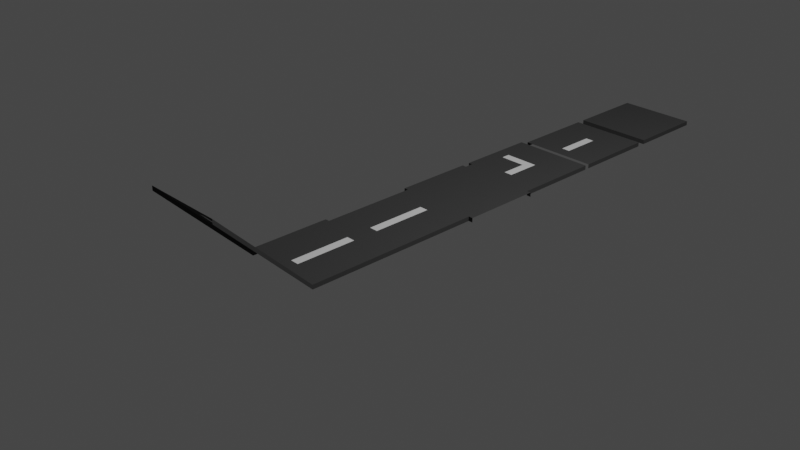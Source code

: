 # Source: Road.blend  (saved by Blender 2.93.20; exported with 4.5.12 LTS)
import bpy
from mathutils import Matrix  # noqa: F401  (used for matrix-valued properties, if any)

bpy.ops.wm.read_factory_settings(use_empty=True)
scene = bpy.context.scene
scene.name = 'Scene'

# ---- collections
col_collection = bpy.data.collections.new('Collection'); scene.collection.children.link(col_collection)
col_road = bpy.data.collections.new('Road'); scene.collection.children.link(col_road)

# ---- materials (node trees are filled in below, after node groups)
mat_road = bpy.data.materials.new('Road')
mat_road.alpha_threshold = 0.0
mat_road.use_transparent_shadow = False
mat_road.diffuse_color = (0.06072, 0.06072, 0.06072, 1.0)
mat_road.roughness = 0.0
mat_road.specular_intensity = 0.0
mat_road.line_color = (0.0, 0.0, 0.0, 1.0)
mat_white_strip = bpy.data.materials.new('White Strip')
mat_white_strip.use_transparent_shadow = False
mat_white_strip.roughness = 0.0
mat_white_strip.specular_intensity = 0.0
mat_white_strip.metallic = 0.09924

# ---- material node trees

# ---- world
world_world = bpy.data.worlds.new('World'); scene.world = world_world
world_world.use_nodes = True; world_world.node_tree.nodes.clear()
_N = world_world.node_tree.nodes; _L = world_world.node_tree.links
n0 = _N.new('ShaderNodeOutputWorld'); n0.name = 'World Output'; n0.location = (300, 300)
n1 = _N.new('ShaderNodeBackground'); n1.name = 'Background'; n1.location = (10, 300)
n1.inputs[0].default_value = (0.05088, 0.05088, 0.05088, 1.0)
_L.new(n1.outputs[0], n0.inputs[0])
n0.is_active_output = True
world_world.color = (0.05088, 0.05088, 0.05088)
world_world.use_sun_shadow = False
world_world.sun_shadow_jitter_overblur = 0.0

# ---- cameras
cam_camera = bpy.data.cameras.new('Camera')
cam_camera.clip_end = 100.0
cam_camera.ortho_scale = 7.314

# ---- lights
light_light = bpy.data.lights.new('Light', 'POINT')
light_light.transmission_factor = 0.0
light_light.energy = 1000.0
light_light.shadow_soft_size = 0.1
light_light.shadow_maximum_resolution = 0.006
light_light.use_absolute_resolution = True

# ---- meshes
me_road_turn = bpy.data.meshes.new('road_turn')
me_road_turn.from_pydata([(0.45, 0.45, -0.05), (0.45, -0.5, -0.05), (0.05, 0.45, -0.05), (0.45, 0.45, -4.917e-07), (0.45, -0.5, 0.0), (0.05, 0.45, -4.917e-07), (0.05, -0.5, 0.0), (-0.05, 0.05, -3.081e-07), (-0.5, 0.05, -3.081e-07), (0.45, -0.35, 0.0), (0.05, -0.35, 0.0), (0.45, -0.35, -0.05), (-0.5, 0.45, -0.05), (-0.35, -0.05, -2.589e-07), (-0.05, 0.45, -0.05), (-0.5, 0.45, -4.917e-07), (-0.35, -0.35, 0.0), (-0.05, 0.45, -4.917e-07), (-0.05, -0.5, 0.0), (0.05, 0.05, -3.081e-07), (0.45, 0.05, -3.081e-07), (-0.35, 0.05, -3.081e-07), (0.45, 0.05, -0.05), (-0.35, 0.45, -4.917e-07), (-0.5, -0.35, 0.0), (-0.35, -0.5, 0.0), (-0.05, -0.35, 0.0), (0.45, -0.05, -2.589e-07), (-0.35, 0.45, -0.05), (0.05, -0.05, -2.589e-07), (0.45, -0.05, -0.05), (-0.5, -0.05, -2.589e-07), (-0.05, -0.05, -2.589e-07), (-0.35, -0.45, 0.0), (0.45, -0.45, 0.0), (0.05, -0.45, 0.0), (0.45, -0.45, -0.05), (-0.5, -0.45, 0.0), (-0.05, -0.45, 0.0), (-0.5, -0.45, -0.05), (-0.45, -0.5, 0.0), (-0.45, -0.5, -0.05), (-0.45, 0.45, -4.917e-07), (-0.45, 0.05, -3.081e-07), (-0.45, -0.35, 0.0), (-0.45, -0.05, -2.589e-07), (-0.45, 0.45, -0.05), (-0.45, -0.45, -0.05), (-0.45, -0.45, 0.0)], [], [(35, 34, 9, 10), (5, 3, 0, 2), (19, 20, 3, 5), (36, 34, 4, 1), (27, 9, 11, 30), (38, 35, 10, 26), (2, 14, 17, 5), (29, 27, 20, 19), (7, 17, 23, 21), (3, 20, 22, 0), (38, 26, 16, 33), (48, 44, 24, 37), (42, 46, 12, 15), (43, 42, 15, 8), (17, 14, 28, 23), (32, 7, 21, 13), (45, 43, 8, 31), (26, 32, 13, 16), (10, 29, 32, 26), (29, 19, 7, 32), (7, 19, 5, 17), (44, 45, 31, 24), (10, 9, 27, 29), (20, 27, 30, 22), (39, 47, 48, 37), (18, 38, 33, 25), (18, 6, 35, 38), (11, 9, 34, 36), (6, 4, 34, 35), (25, 33, 48, 40), (16, 13, 45, 44), (48, 47, 41, 40), (13, 21, 43, 45), (21, 23, 42, 43), (23, 28, 46, 42), (33, 16, 44, 48)])
me_road_turn.polygons.foreach_set('material_index', [0, 0, 0, 0, 0, 0, 0, 0, 0, 0, 0, 0, 0, 0, 0, 1, 0, 0, 1, 1, 0, 0, 0, 0, 0, 0, 0, 0, 0, 0, 0, 0, 0, 0, 0, 0])
_uv = me_road_turn.uv_layers.new(name='UVMap')
_uv.uv.foreach_set('vector', [0.5, 0.9497, 0.5, 0.737, 0.5, 0.7122, 0.5, 0.8778, 0.5, 0.2627, 0.5, 0.5, 0.375, 0.5, 0.375, 0.2627, 0.5, 0.4924, 0.5, 0.5793, 0.5, 0.5, 0.5, 0.2627, 0.375, 0.737, 0.5, 0.737, 0.5, 0.75, 0.375, 0.75, 0.5, 0.6005, 0.5, 0.7122, 0.375, 0.7122, 0.375, 0.6005, 0.5, 0.9497, 0.5, 0.9497, 0.5, 0.8778, 0.5, 0.8778, 0.375, 0.2627, 0.375, 0.2627, 0.5, 0.2627, 0.5, 0.2627, 0.5, 0.554, 0.5, 0.6005, 0.5, 0.5793, 0.5, 0.4924, 0.5, 0.4924, 0.5, 0.2627, 0.5, 0.3912, 0.5, 0.5394, 0.5, 0.5, 0.5, 0.5793, 0.375, 0.5793, 0.375, 0.5, 0.5, 0.9497, 0.5, 0.8778, 0.5, 0.7881, 0.5, 0.8346, 0.5, 0.7858, 0.5, 0.7502, 0.5, 0.7122, 0.5, 0.737, 0.5, 0.4456, 0.375, 0.4456, 0.375, 0.5, 0.5, 0.5, 0.5, 0.5593, 0.5, 0.4456, 0.5, 0.5, 0.5, 0.5793, 0.5, 0.2627, 0.375, 0.2627, 0.375, 0.3912, 0.5, 0.3912, 0.5, 0.554, 0.5, 0.4924, 0.5, 0.5394, 0.5, 0.5792, 0.5, 0.5898, 0.5, 0.5593, 0.5, 0.5793, 0.5, 0.6005, 0.5, 0.8778, 0.5, 0.554, 0.5, 0.5792, 0.5, 0.7881, 0.5, 0.8778, 0.5, 0.554, 0.5, 0.554, 0.5, 0.8778, 0.5, 0.554, 0.5, 0.4924, 0.5, 0.4924, 0.5, 0.554, 0.5, 0.4924, 0.5, 0.4924, 0.5, 0.2627, 0.5, 0.2627, 0.5, 0.7502, 0.5, 0.5898, 0.5, 0.6005, 0.5, 0.7122, 0.5, 0.8778, 0.5, 0.7122, 0.5, 0.6005, 0.5, 0.554, 0.5, 0.5793, 0.5, 0.6005, 0.375, 0.6005, 0.375, 0.5793, 0.375, 0.737, 0.3206, 0.737, 0.5, 0.7858, 0.5, 0.737, 0.5, 0.9873, 0.5, 0.9497, 0.5, 0.8346, 0.5, 0.8588, 0.5, 0.9873, 0.5, 0.9873, 0.5, 0.9497, 0.5, 0.9497, 0.375, 0.7122, 0.5, 0.7122, 0.5, 0.737, 0.375, 0.737, 0.5, 0.9873, 0.5, 0.75, 0.5, 0.737, 0.5, 0.9497, 0.5, 0.8588, 0.5, 0.8346, 0.5, 0.7858, 0.5, 0.8044, 0.5, 0.7881, 0.5, 0.5792, 0.5, 0.5898, 0.5, 0.7502, 0.5, 0.7858, 0.3206, 0.737, 0.375, 0.8044, 0.5, 0.8044, 0.5, 0.5792, 0.5, 0.5394, 0.5, 0.5593, 0.5, 0.5898, 0.5, 0.5394, 0.5, 0.3912, 0.5, 0.4456, 0.5, 0.5593, 0.5, 0.3912, 0.375, 0.3912, 0.375, 0.4456, 0.5, 0.4456, 0.5, 0.8346, 0.5, 0.7881, 0.5, 0.7502, 0.5, 0.7858])
me_road_turn.materials.append(mat_road)
me_road_turn.materials.append(mat_white_strip)
me_road_turn.use_remesh_preserve_volume = False
me_road_turn.use_remesh_preserve_attributes = False
me_road_turn.use_mirror_vertex_groups = False
me_road_turn.update()
me_road_straight = bpy.data.meshes.new('road_straight')
me_road_straight.from_pydata([(0.45, 0.5, -0.05), (0.45, -0.5, -0.05), (0.45, 0.5, -4.917e-07), (0.0, -0.5, 0.0), (0.45, -0.5, 0.0), (0.0, 0.5, -4.917e-07), (0.05, 0.5, -4.917e-07), (0.05, -0.5, 0.0), (0.45, 0.35, -0.05), (0.45, 0.35, -4.917e-07), (0.0, 0.35, -4.917e-07), (0.05, 0.35, -4.917e-07), (0.45, -0.35, 0.0), (0.0, -0.35, 0.0), (0.05, -0.35, 0.0), (0.45, -0.35, -0.05)], [], [(7, 4, 12, 14), (15, 12, 4, 1), (11, 6, 5, 10), (14, 11, 10, 13), (0, 2, 9, 8), (2, 6, 11, 9), (7, 14, 13, 3), (8, 9, 12, 15), (14, 12, 9, 11)])
me_road_straight.polygons.foreach_set('material_index', [0, 0, 0, 1, 0, 0, 0, 0, 0])
_uv = me_road_straight.uv_layers.new(name='UVMap')
_uv.uv.foreach_set('vector', [0.5, 0.9873, 0.5, 0.75, 0.5, 0.7122, 0.5, 0.8778, 0.375, 0.7122, 0.5, 0.7122, 0.5, 0.75, 0.375, 0.75, 0.5, 0.3741, 0.5, 0.2627, 0.5, 0.25, 0.5, 0.3653, 0.5, 0.8778, 0.5, 0.3741, 0.5, 0.3653, 0.5, 0.8867, 0.375, 0.5, 0.5, 0.5, 0.5, 0.5384, 0.375, 0.5384, 0.5, 0.5, 0.5, 0.2627, 0.5, 0.3741, 0.5, 0.5384, 0.5, 0.9873, 0.5, 0.8778, 0.5, 0.8867, 0.5, 1.0, 0.375, 0.5384, 0.5, 0.5384, 0.5, 0.7122, 0.375, 0.7122, 0.5, 0.8778, 0.5, 0.7122, 0.5, 0.5384, 0.5, 0.3741])
me_road_straight.materials.append(mat_road)
me_road_straight.materials.append(mat_white_strip)
me_road_straight.use_remesh_preserve_volume = False
me_road_straight.use_remesh_preserve_attributes = False
me_road_straight.use_mirror_vertex_groups = False
me_road_straight.update()
me_road_x = bpy.data.meshes.new('road_X')
me_road_x.from_pydata([(0.5, -0.45, 0.0), (0.5, -0.45, -0.05), (-0.5, -0.45, 0.0), (-0.5, -0.45, -0.05), (-0.45, -0.5, 0.0), (-0.45, -0.5, -0.05), (-0.45, 0.5, -4.917e-07), (-0.45, 0.5, -0.05), (-0.45, -0.45, -0.05), (-0.45, -0.45, 0.0), (-0.5, 0.45, -0.05), (0.5, 0.45, -0.05), (0.5, 0.45, -4.267e-07), (-0.5, 0.45, -4.267e-07), (-0.45, 0.45, -0.05), (-0.45, 0.45, -4.267e-07), (0.45, 0.5, -4.917e-07), (0.45, -0.5, 0.0), (0.45, 0.5, -0.05), (0.45, -0.45, 0.0), (0.45, -0.5, -0.05), (0.45, -0.45, -0.05), (0.45, 0.45, -0.05), (0.45, 0.45, -4.267e-07)], [], [(23, 15, 9, 19), (17, 19, 9, 4), (15, 13, 2, 9), (3, 8, 9, 2), (9, 8, 5, 4), (16, 6, 15, 23), (21, 19, 17, 20), (1, 0, 19, 21), (11, 22, 23, 12), (23, 22, 18, 16), (14, 15, 6, 7), (14, 10, 13, 15), (12, 23, 19, 0)])
_uv = me_road_x.uv_layers.new(name='UVMap')
_uv.uv.foreach_set('vector', [0.5, 0.525, 0.5, 0.4906, 0.5, 0.7858, 0.5, 0.7447, 0.5, 0.7586, 0.5, 0.7447, 0.5, 0.7858, 0.5, 0.8044, 0.5, 0.4906, 0.5, 0.5314, 0.5, 0.737, 0.5, 0.7858, 0.375, 0.737, 0.3206, 0.737, 0.5, 0.7858, 0.5, 0.737, 0.5, 0.7858, 0.3206, 0.737, 0.375, 0.8044, 0.5, 0.8044, 0.5, 0.4914, 0.5, 0.4456, 0.5, 0.4906, 0.5, 0.525, 0.3664, 0.737, 0.5, 0.7447, 0.5, 0.7586, 0.3664, 0.75, 0.375, 0.737, 0.5, 0.737, 0.5, 0.7447, 0.3664, 0.737, 0.375, 0.5314, 0.3664, 0.5314, 0.5, 0.525, 0.5, 0.5314, 0.5, 0.525, 0.3664, 0.5314, 0.375, 0.4914, 0.5, 0.4914, 0.3206, 0.5314, 0.5, 0.4906, 0.5, 0.4456, 0.375, 0.4456, 0.3206, 0.5314, 0.375, 0.5314, 0.5, 0.5314, 0.5, 0.4906, 0.5, 0.5314, 0.5, 0.525, 0.5, 0.7447, 0.5, 0.737])
me_road_x.materials.append(mat_road)
me_road_x.materials.append(mat_white_strip)
me_road_x.use_remesh_preserve_volume = False
me_road_x.use_remesh_preserve_attributes = False
me_road_x.use_mirror_vertex_groups = False
me_road_x.update()
me_road_t = bpy.data.meshes.new('road_T')
me_road_t.from_pydata([(0.45, 0.5, -0.05), (0.45, -0.5, -0.05), (0.45, 0.5, -4.917e-07), (0.45, -0.5, 0.0), (0.05, 0.5, -4.917e-07), (0.05, -0.5, 0.0), (0.45, 0.35, -0.05), (0.45, 0.35, -4.917e-07), (0.05, 0.35, -4.917e-07), (0.45, -0.35, 0.0), (0.05, -0.35, 0.0), (0.45, -0.35, -0.05), (0.0, -0.5, 0.0), (0.0, 0.5, -4.917e-07), (-0.05, 0.5, -4.917e-07), (-0.05, -0.5, 0.0), (-0.5, 0.35, -4.917e-07), (0.0, 0.35, -4.917e-07), (-0.05, 0.35, -4.917e-07), (-0.5, -0.35, 0.0), (0.0, -0.35, 0.0), (-0.05, -0.35, 0.0), (0.45, -0.45, 0.0), (0.0, -0.45, 0.0), (0.05, -0.45, 0.0), (0.45, -0.45, -0.05), (-0.5, -0.45, 0.0), (-0.05, -0.45, 0.0), (-0.5, -0.45, -0.05), (0.45, 0.45, -0.05), (0.45, 0.45, -4.917e-07), (0.0, 0.45, -4.917e-07), (0.05, 0.45, -4.917e-07), (-0.5, 0.45, -0.05), (-0.5, 0.45, -4.917e-07), (-0.05, 0.45, -4.917e-07), (-0.45, 0.5, -0.05), (-0.45, -0.5, -0.05), (-0.45, -0.5, 0.0), (-0.45, 0.5, -4.917e-07), (-0.45, -0.35, 0.0), (-0.45, 0.35, -4.917e-07), (-0.45, -0.45, -0.05), (-0.45, -0.45, 0.0), (-0.45, 0.45, -0.05), (-0.45, 0.45, -4.917e-07)], [], [(24, 22, 9, 10), (25, 22, 3, 1), (32, 4, 13, 31), (10, 8, 17, 20), (29, 30, 7, 6), (30, 32, 8, 7), (24, 10, 20, 23), (6, 7, 9, 11), (10, 9, 7, 8), (43, 40, 19, 26), (35, 31, 13, 14), (21, 20, 17, 18), (45, 41, 18, 35), (27, 23, 20, 21), (40, 41, 16, 19), (15, 12, 23, 27), (5, 24, 23, 12), (11, 9, 22, 25), (5, 3, 22, 24), (28, 42, 43, 26), (39, 45, 35, 14), (43, 42, 37, 38), (18, 17, 31, 35), (2, 4, 32, 30), (0, 2, 30, 29), (8, 32, 31, 17), (45, 39, 36, 44), (15, 27, 43, 38), (21, 18, 41, 40), (34, 16, 41, 45), (44, 33, 34, 45), (27, 21, 40, 43)])
me_road_t.polygons.foreach_set('material_index', [0, 0, 0, 1, 0, 0, 0, 0, 0, 0, 0, 1, 0, 0, 0, 0, 0, 0, 0, 0, 0, 0, 0, 0, 0, 0, 0, 0, 0, 0, 0, 0])
_uv = me_road_t.uv_layers.new(name='UVMap')
_uv.uv.foreach_set('vector', [0.5, 0.9343, 0.5, 0.7317, 0.5, 0.7122, 0.5, 0.8778, 0.375, 0.7317, 0.5, 0.7317, 0.5, 0.75, 0.375, 0.75, 0.5, 0.3314, 0.5, 0.2627, 0.5, 0.25, 0.5, 0.3211, 0.5, 0.8778, 0.5, 0.3741, 0.5, 0.3653, 0.5, 0.8867, 0.375, 0.5237, 0.5, 0.5237, 0.5, 0.5384, 0.375, 0.5384, 0.5, 0.5237, 0.5, 0.3314, 0.5, 0.3741, 0.5, 0.5384, 0.5, 0.9343, 0.5, 0.8778, 0.5, 0.8867, 0.5, 0.9452, 0.375, 0.5384, 0.5, 0.5384, 0.5, 0.7122, 0.375, 0.7122, 0.5, 0.8778, 0.5, 0.7122, 0.5, 0.5384, 0.5, 0.3741, 0.5, 0.7927, 0.5, 0.762, 0.5, 0.7122, 0.5, 0.7317, 0.5, 0.3314, 0.5, 0.3211, 0.5, 0.25, 0.5, 0.2627, 0.5, 0.8778, 0.5, 0.8867, 0.5, 0.3653, 0.5, 0.3741, 0.5, 0.4658, 0.5, 0.489, 0.5, 0.3741, 0.5, 0.3314, 0.5, 0.9343, 0.5, 0.9452, 0.5, 0.8867, 0.5, 0.8778, 0.5, 0.762, 0.5, 0.489, 0.5, 0.5384, 0.5, 0.7122, 0.5, 0.9873, 0.5, 1.0, 0.5, 0.9452, 0.5, 0.9343, 0.5, 0.9873, 0.5, 0.9343, 0.5, 0.9452, 0.5, 1.0, 0.375, 0.7122, 0.5, 0.7122, 0.5, 0.7317, 0.375, 0.7317, 0.5, 0.9873, 0.5, 0.75, 0.5, 0.7317, 0.5, 0.9343, 0.375, 0.7317, 0.3036, 0.7317, 0.5, 0.7927, 0.5, 0.7317, 0.5, 0.4286, 0.5, 0.4658, 0.5, 0.3314, 0.5, 0.2627, 0.5, 0.7927, 0.3036, 0.7317, 0.375, 0.8214, 0.5, 0.8214, 0.5, 0.3741, 0.5, 0.3653, 0.5, 0.3211, 0.5, 0.3314, 0.5, 0.5, 0.5, 0.2627, 0.5, 0.3314, 0.5, 0.5237, 0.375, 0.5, 0.5, 0.5, 0.5, 0.5237, 0.375, 0.5237, 0.5, 0.3741, 0.5, 0.3314, 0.5, 0.3211, 0.5, 0.3653, 0.5, 0.4658, 0.5, 0.4286, 0.375, 0.4286, 0.3036, 0.5237, 0.5, 0.9873, 0.5, 0.9343, 0.5, 0.7927, 0.5, 0.8214, 0.5, 0.8778, 0.5, 0.3741, 0.5, 0.489, 0.5, 0.762, 0.5, 0.5237, 0.5, 0.5384, 0.5, 0.489, 0.5, 0.4658, 0.3036, 0.5237, 0.375, 0.5237, 0.5, 0.5237, 0.5, 0.4658, 0.5, 0.9343, 0.5, 0.8778, 0.5, 0.762, 0.5, 0.7927])
me_road_t.materials.append(mat_road)
me_road_t.materials.append(mat_white_strip)
me_road_t.use_remesh_preserve_volume = False
me_road_t.use_remesh_preserve_attributes = False
me_road_t.use_mirror_vertex_groups = False
me_road_t.update()
me_road_uphill = bpy.data.meshes.new('road_uphill')
me_road_uphill.from_pydata([(0.45, 0.5, -0.05), (0.45, -0.5, 0.95), (0.45, 0.5, -4.917e-07), (0.0, -0.5, 1.0), (0.45, -0.5, 1.0), (0.0, 0.5, -4.917e-07), (0.05, 0.5, -4.917e-07), (0.05, -0.5, 1.0), (0.45, 0.3, 0.15), (0.45, 0.3, 0.2), (0.0, 0.3, 0.2), (0.05, 0.3, 0.2), (0.45, -0.3, 0.8), (0.0, -0.3, 0.8), (0.05, -0.3, 0.8), (0.45, -0.3, 0.75)], [], [(7, 4, 12, 14), (15, 12, 4, 1), (11, 6, 5, 10), (14, 11, 10, 13), (0, 2, 9, 8), (2, 6, 11, 9), (7, 14, 13, 3), (8, 9, 12, 15), (14, 12, 9, 11)])
me_road_uphill.polygons.foreach_set('material_index', [0, 0, 0, 1, 0, 0, 0, 0, 0])
_uv = me_road_uphill.uv_layers.new(name='UVMap')
_uv.uv.foreach_set('vector', [0.5, 0.9873, 0.5, 0.75, 0.5, 0.7122, 0.5, 0.8778, 0.375, 0.7122, 0.5, 0.7122, 0.5, 0.75, 0.375, 0.75, 0.5, 0.3741, 0.5, 0.2627, 0.5, 0.25, 0.5, 0.3653, 0.5, 0.8778, 0.5, 0.3741, 0.5, 0.3653, 0.5, 0.8867, 0.375, 0.5, 0.5, 0.5, 0.5, 0.5384, 0.375, 0.5384, 0.5, 0.5, 0.5, 0.2627, 0.5, 0.3741, 0.5, 0.5384, 0.5, 0.9873, 0.5, 0.8778, 0.5, 0.8867, 0.5, 1.0, 0.375, 0.5384, 0.5, 0.5384, 0.5, 0.7122, 0.375, 0.7122, 0.5, 0.8778, 0.5, 0.7122, 0.5, 0.5384, 0.5, 0.3741])
me_road_uphill.materials.append(mat_road)
me_road_uphill.materials.append(mat_white_strip)
me_road_uphill.use_remesh_preserve_volume = False
me_road_uphill.use_remesh_preserve_attributes = False
me_road_uphill.use_mirror_vertex_groups = False
me_road_uphill.update()
me_road_end = bpy.data.meshes.new('road_End')
me_road_end.from_pydata([(0.45, 0.45, -0.05), (0.45, -0.5, -0.05), (0.45, 0.45, -4.917e-07), (0.0, -0.5, 0.0), (0.45, -0.5, 0.0), (0.0, 0.45, -4.917e-07), (0.0, 0.45, -0.05), (0.05, 0.45, -4.917e-07), (0.05, -0.5, 0.0), (0.05, 0.45, -0.05), (0.45, -0.35, -7.149e-08), (0.0, -0.35, -7.149e-08), (0.45, -0.35, -0.05), (0.05, -0.35, -7.149e-08), (0.45, 0.1, -0.05), (0.05, 0.1, -3.144e-07), (0.45, 0.1, -3.144e-07), (0.0, 0.1, -3.144e-07)], [], [(13, 8, 4, 10), (7, 9, 6, 5), (10, 4, 1, 12), (2, 0, 9, 7), (11, 3, 8, 13), (17, 11, 13, 15), (16, 10, 12, 14), (15, 13, 10, 16), (7, 15, 16, 2), (2, 16, 14, 0), (5, 17, 15, 7)])
me_road_end.polygons.foreach_set('material_index', [0, 0, 0, 0, 0, 1, 0, 0, 0, 0, 0])
_uv = me_road_end.uv_layers.new(name='UVMap')
_uv.uv.foreach_set('vector', [0.5, 0.8463, 0.5, 0.937, 0.5, 0.75, 0.5, 0.7137, 0.5, 0.5, 0.375, 0.5, 0.375, 0.5, 0.5, 0.5, 0.5, 0.7137, 0.5, 0.75, 0.375, 0.75, 0.375, 0.7137, 0.5, 0.5, 0.375, 0.5, 0.375, 0.5, 0.5, 0.5, 0.5, 0.891, 0.5, 1.0, 0.5, 0.937, 0.5, 0.8463, 0.5, 0.5204, 0.5, 0.891, 0.5, 0.8463, 0.5, 0.538, 0.5, 0.5901, 0.5, 0.7137, 0.375, 0.7137, 0.375, 0.5901, 0.5, 0.538, 0.5, 0.8463, 0.5, 0.7137, 0.5, 0.5901, 0.5, 0.313, 0.5, 0.538, 0.5, 0.5901, 0.5, 0.5, 0.5, 0.5, 0.5, 0.5901, 0.375, 0.5901, 0.375, 0.5, 0.5, 0.25, 0.5, 0.5204, 0.5, 0.538, 0.5, 0.313])
me_road_end.materials.append(mat_road)
me_road_end.materials.append(mat_white_strip)
me_road_end.use_remesh_preserve_volume = False
me_road_end.use_remesh_preserve_attributes = False
me_road_end.use_mirror_vertex_groups = False
me_road_end.update()
me_road_no_exite = bpy.data.meshes.new('road_No_Exite')
me_road_no_exite.from_pydata([(0.45, 0.45, -0.05), (0.45, -0.45, -0.05), (0.45, 0.45, -4.917e-07), (0.0, -0.45, 0.0), (0.45, -0.45, 0.0), (0.0, 0.45, -4.917e-07), (0.0, 0.45, -0.05), (0.0, -0.45, -0.05)], [], [(5, 3, 4, 2), (2, 0, 6, 5), (2, 4, 1, 0), (1, 4, 3, 7)])
_uv = me_road_no_exite.uv_layers.new(name='UVMap')
_uv.uv.foreach_set('vector', [0.5, 0.25, 0.5, 1.0, 0.5, 0.75, 0.5, 0.5, 0.5, 0.5, 0.375, 0.5, 0.375, 0.5, 0.5, 0.5, 0.5, 0.5, 0.5, 0.75, 0.375, 0.75, 0.375, 0.5, 0.375, 0.75, 0.5, 0.75, 0.5, 1.0, 0.0, 0.0])
me_road_no_exite.materials.append(mat_road)
me_road_no_exite.materials.append(mat_white_strip)
me_road_no_exite.use_remesh_preserve_volume = False
me_road_no_exite.use_remesh_preserve_attributes = False
me_road_no_exite.use_mirror_vertex_groups = False
me_road_no_exite.update()

# ---- objects
ob_light = bpy.data.objects.new('Light', light_light)
ob_camera = bpy.data.objects.new('Camera', cam_camera)
ob_road_turn = bpy.data.objects.new('road_turn', me_road_turn)
ob_road_straight = bpy.data.objects.new('road_straight', me_road_straight)
ob_road_x = bpy.data.objects.new('road_X', me_road_x)
ob_road_t = bpy.data.objects.new('road_T', me_road_t)
ob_road_uphill = bpy.data.objects.new('road_uphill', me_road_uphill)
ob_road_end = bpy.data.objects.new('road_end', me_road_end)
ob_road_no_exit = bpy.data.objects.new('road_No_Exit', me_road_no_exite)

# ---- transforms, parenting, visibility, modifiers, constraints
ob_light.location = (4.076, 1.005, 5.904)
ob_light.rotation_euler = (0.6503, 0.05522, 1.866)
ob_light.lock_rotations_4d = False
ob_light.empty_display_type = 'ARROWS'
ob_light.color = (0.0, 0.0, 0.0, 0.0)
ob_light.lineart.crease_threshold = 0.0
ob_camera.location = (7.359, -6.926, 4.958)
ob_camera.rotation_euler = (1.109, 0.0, 0.8149)
ob_camera.lock_rotations_4d = False
ob_camera.empty_display_type = 'ARROWS'
ob_camera.color = (0.0, 0.0, 0.0, 0.0)
ob_camera.display_type = 'WIRE'
ob_camera.lineart.crease_threshold = 0.0
ob_road_turn.location = (0.0, 2.0, 0.0)
ob_road_turn.lock_rotations_4d = False
ob_road_turn.empty_display_type = 'ARROWS'
ob_road_turn.lineart.crease_threshold = 0.0
ob_road_straight.location = (0.0, 0.0, 0.0)
ob_road_straight.lock_rotations_4d = False
ob_road_straight.empty_display_type = 'ARROWS'
ob_road_straight.lineart.crease_threshold = 0.0
_m = ob_road_straight.modifiers.new('Mirror', 'MIRROR')
_m.use_clip = True
ob_road_x.location = (0.0, 1.0, 0.0)
ob_road_x.lock_rotations_4d = False
ob_road_x.empty_display_type = 'ARROWS'
ob_road_x.lineart.crease_threshold = 0.0
ob_road_t.location = (0.0, -1.0, 0.0)
ob_road_t.lock_rotations_4d = False
ob_road_t.empty_display_type = 'ARROWS'
ob_road_t.lineart.crease_threshold = 0.0
ob_road_uphill.location = (0.0, -2.0, 0.0)
ob_road_uphill.lock_rotations_4d = False
ob_road_uphill.empty_display_type = 'ARROWS'
ob_road_uphill.lineart.crease_threshold = 0.0
_m = ob_road_uphill.modifiers.new('Mirror', 'MIRROR')
_m.use_clip = True
ob_road_end.location = (0.0, 3.0, 0.0)
ob_road_end.lock_rotations_4d = False
ob_road_end.empty_display_type = 'ARROWS'
ob_road_end.lineart.crease_threshold = 0.0
_m = ob_road_end.modifiers.new('Mirror', 'MIRROR')
_m.use_clip = True
ob_road_no_exit.location = (0.0, 4.0, 0.0)
ob_road_no_exit.lock_rotations_4d = False
ob_road_no_exit.empty_display_type = 'ARROWS'
ob_road_no_exit.lineart.crease_threshold = 0.0
_m = ob_road_no_exit.modifiers.new('Mirror', 'MIRROR')
_m.use_clip = True

# ---- collection membership
col_collection.objects.link(ob_light)
col_collection.objects.link(ob_camera)
col_road.objects.link(ob_road_turn)
col_road.objects.link(ob_road_straight)
col_road.objects.link(ob_road_x)
col_road.objects.link(ob_road_t)
col_road.objects.link(ob_road_uphill)
col_road.objects.link(ob_road_end)
col_road.objects.link(ob_road_no_exit)

# ---- scene / render settings (as saved in the file)
scene.camera = ob_camera
scene.frame_start = 1; scene.frame_end = 250; scene.frame_set(1)
scene.render.engine = 'BLENDER_EEVEE_NEXT'
scene.cycles.use_denoising = False
scene.cycles.samples = 128
scene.cycles.sampling_pattern = 'TABULATED_SOBOL'
scene.cycles.use_adaptive_sampling = False
scene.cycles.use_light_tree = False
scene.view_settings.view_transform = 'Filmic'
bpy.context.view_layer.update()
